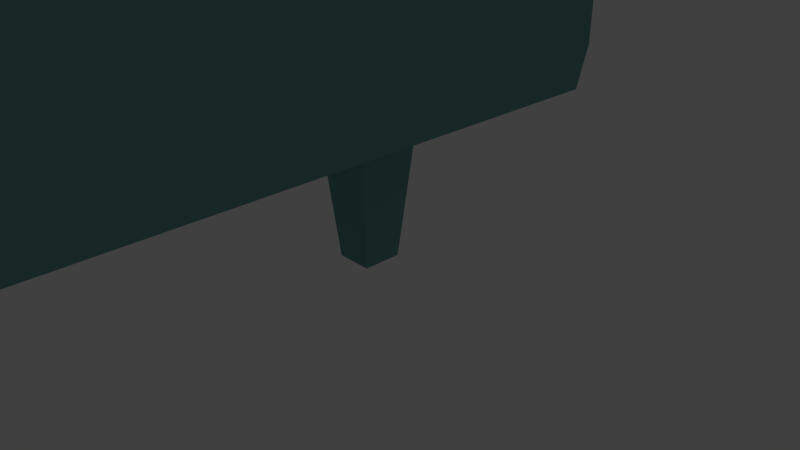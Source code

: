 # Source: piano_friendly_idle_walk_cycle.blend  (saved by Blender 2.79.0; exported with 4.5.12 LTS)
import bpy
from mathutils import Matrix  # noqa: F401  (used for matrix-valued properties, if any)

bpy.ops.wm.read_factory_settings(use_empty=True)
scene = bpy.context.scene
scene.name = 'Scene'

# ---- collections
col_collection_1 = bpy.data.collections.new('Collection 1'); scene.collection.children.link(col_collection_1)

# ---- materials (node trees are filled in below, after node groups)
mat_teclas = bpy.data.materials.new('teclas')
mat_teclas.alpha_threshold = 0.0
mat_teclas.use_transparent_shadow = False
mat_teclas.roughness = 0.5
mat_main = bpy.data.materials.new('main')
mat_main.alpha_threshold = 0.0
mat_main.use_transparent_shadow = False
mat_main.diffuse_color = (0.1651, 0.402, 0.3813, 1.0)
mat_main.specular_color = (0.3849, 0.2167, 1.0)
mat_main.roughness = 0.5
mat_main.specular_intensity = 1.0
mat_teclas_pretas = bpy.data.materials.new('teclas pretas??')
mat_teclas_pretas.alpha_threshold = 0.0
mat_teclas_pretas.use_transparent_shadow = False
mat_teclas_pretas.diffuse_color = (0.2346, 0.2159, 0.5395, 1.0)
mat_teclas_pretas.roughness = 0.5

# ---- material node trees

# ---- world
world_world = bpy.data.worlds.new('World'); scene.world = world_world
world_world.color = (0.05088, 0.05088, 0.05088)
world_world.use_sun_shadow = False
world_world.sun_shadow_jitter_overblur = 0.0
world_world.cycles.sampling_method = 'MANUAL'

# ---- cameras
cam_camera = bpy.data.cameras.new('Camera')
cam_camera.clip_end = 100.0
cam_camera.lens = 35.0
cam_camera.sensor_width = 32.0
cam_camera.sensor_height = 18.0
cam_camera.ortho_scale = 7.314
cam_camera.dof.focus_distance = 0.0
cam_camera.dof.aperture_fstop = 128.0

# ---- lights
light_lamp_001 = bpy.data.lights.new('Lamp.001', 'POINT')
light_lamp_001.transmission_factor = 0.0
light_lamp_001.cutoff_distance = 30.0
light_lamp_001.energy = 100.0
light_lamp_001.shadow_buffer_clip_start = 1.001
light_lamp_001.shadow_soft_size = 0.1
light_lamp_001.shadow_maximum_resolution = 0.006
light_lamp_001.use_absolute_resolution = True
light_lamp = bpy.data.lights.new('Lamp', 'POINT')
light_lamp.transmission_factor = 0.0
light_lamp.cutoff_distance = 30.0
light_lamp.energy = 100.0
light_lamp.shadow_buffer_clip_start = 1.001
light_lamp.shadow_soft_size = 0.1
light_lamp.shadow_maximum_resolution = 0.006
light_lamp.use_absolute_resolution = True

# ---- meshes
me_plane_003 = bpy.data.meshes.new('Plane.003')
me_plane_003.from_pydata([(-1.39, 0.02671, -0.1999), (-0.6519, 0.02314, 0.02756), (-1.448, 0.02631, -0.01081), (-0.9692, 0.02722, 0.1787), (-1.354, -0.02447, -0.1606), (-0.7337, -0.02825, 0.02289), (-1.376, -0.02569, -0.008078), (-0.9897, -0.02496, 0.1448), (1.383, 0.02674, -0.1987), (0.6626, 0.02316, 0.02896), (1.44, 0.02633, -0.009463), (0.9725, 0.02724, 0.1802), (1.348, -0.02449, -0.1594), (0.7425, -0.02828, 0.02428), (1.37, -0.02572, -0.006724), (0.9925, -0.02499, 0.1463), (0.9027, 0.01927, -0.6934), (1.191, 0.01927, -0.6934), (0.9027, 0.01927, -0.4052), (1.191, 0.01927, -0.4052), (1.047, 0.01927, -0.7445), (1.047, 0.01927, -0.3541), (0.8515, 0.01927, -0.5493), (1.242, 0.01927, -0.5493), (1.047, 0.01927, -0.5493), (0.933, -0.00336, -0.6631), (1.161, -0.00336, -0.6631), (0.933, -0.00336, -0.4355), (1.161, -0.00336, -0.4355), (1.047, -0.00336, -0.7035), (1.047, -0.00336, -0.3952), (0.8926, -0.00336, -0.5493), (1.201, -0.00336, -0.5493), (1.047, -0.00336, -0.5493), (-1.102, 0.01927, -0.6934), (-0.8139, 0.01927, -0.6934), (-1.102, 0.01927, -0.4052), (-0.8139, 0.01927, -0.4052), (-0.958, 0.01927, -0.7445), (-0.958, 0.01927, -0.3541), (-1.153, 0.01927, -0.5493), (-0.7628, 0.01927, -0.5493), (-0.958, 0.01927, -0.5493), (-1.072, -0.00336, -0.6631), (-0.8442, -0.00336, -0.6631), (-1.072, -0.00336, -0.4355), (-0.8442, -0.00336, -0.4355), (-0.958, -0.00336, -0.7035), (-0.958, -0.00336, -0.3952), (-1.112, -0.00336, -0.5493), (-0.8038, -0.00336, -0.5493), (-0.958, -0.00336, -0.5493), (-4.221, -2.566, -2.372), (-4.01, 1.157, -2.372), (4.433, -2.566, -2.372), (4.433, 5.608, -2.372), (-4.221, 0.01886, -2.372), (4.433, 0.01886, -2.372), (3.548, -2.566, -2.372), (3.548, 7.044, -2.372), (3.548, 0.01886, -2.372), (-3.563, -2.566, -2.372), (-3.563, 1.997, -2.372), (-3.563, 0.01886, -2.372), (4.433, -0.886, -2.372), (-4.221, -0.886, -2.372), (3.548, -0.886, -2.372), (-3.563, -0.886, -2.372), (1.269, 7.507, -2.372), (1.269, 0.01886, -2.372), (1.269, -2.566, -2.372), (1.269, -0.886, -2.372), (0.07279, -2.566, -2.372), (0.07279, 7.009, -2.372), (0.07279, 0.01886, -2.372), (0.07279, -0.886, -2.372), (-0.952, -2.566, -2.372), (-0.952, 5.95, -2.372), (-0.952, 0.01886, -2.372), (-0.952, -0.886, -2.372), (-1.722, -2.566, -2.372), (-1.722, 3.687, -2.372), (-1.722, 0.01886, -2.372), (-1.722, -0.886, -2.372), (-2.618, -2.566, -2.372), (-2.618, 3.025, -2.372), (-2.618, 0.01886, -2.372), (-2.618, -0.886, -2.372), (2.484, 7.564, -2.372), (2.484, 0.01886, -2.372), (2.484, -0.886, -2.372), (2.484, -2.566, -2.372), (-4.221, -2.566, -1.74), (-4.01, 1.157, -1.74), (4.433, -2.566, -1.74), (4.433, 5.608, -1.74), (-4.221, 0.01886, -1.74), (4.433, 0.01886, -1.74), (3.548, -2.566, -1.74), (3.548, 7.044, -1.74), (3.548, 0.01886, -1.74), (-3.563, -2.566, -1.74), (-3.563, 1.997, -1.74), (-3.563, 0.01886, -1.74), (4.433, -0.886, -1.74), (-4.221, -0.886, -1.74), (3.548, -0.886, -1.74), (-3.563, -0.886, -1.74), (1.269, 7.507, -1.74), (1.269, 0.01886, -1.74), (1.269, -2.566, -1.74), (0.07279, -2.566, -1.74), (0.07279, 7.009, -1.74), (0.07279, 0.01886, -1.74), (-0.952, -2.566, -1.74), (-0.952, 5.95, -1.74), (-0.952, 0.01886, -1.74), (-1.722, -2.566, -1.74), (-1.722, 3.687, -1.74), (-1.722, 0.01886, -1.74), (-2.618, -2.566, -1.74), (-2.618, 3.025, -1.74), (-2.618, 0.01886, -1.74), (2.484, 7.564, -1.74), (2.484, 0.01886, -1.74), (2.484, -2.566, -1.74), (-3.563, -2.566, -1.291), (-4.221, -2.566, -1.291), (-4.221, 0.01886, -1.291), (-4.01, 1.157, -1.291), (3.548, 7.044, -1.291), (4.433, 5.608, -1.291), (4.433, -0.886, -1.291), (4.433, -2.566, -1.291), (-4.221, -0.886, -1.291), (4.433, 0.01886, -1.291), (3.548, 0.01886, -1.291), (3.548, -2.566, -1.291), (2.484, 7.564, -1.291), (2.484, 0.01886, -1.291), (3.548, -0.886, -1.291), (-3.563, 1.997, -1.291), (-3.563, 0.01886, -1.291), (-3.563, -0.886, -1.291), (0.07279, 7.009, -1.291), (1.269, 7.507, -1.291), (0.07279, 0.01886, -1.291), (1.269, 0.01886, -1.291), (-0.952, 5.95, -1.291), (-0.952, 0.01886, -1.291), (-1.722, 3.687, -1.291), (-1.722, 0.01886, -1.291), (-2.618, 3.025, -1.291), (-2.618, 0.01886, -1.291), (-4.221, 0.01886, 0.8313), (-4.01, 1.157, 0.8313), (3.548, 7.044, 0.8313), (4.433, 5.608, 0.8313), (-4.221, -0.4827, 0.4319), (4.433, 0.01886, 0.8313), (3.548, 0.01886, 0.8313), (2.484, 7.564, 0.8313), (2.484, 0.01886, 0.8313), (-3.563, 1.997, 0.8313), (-3.563, 0.01886, 0.8313), (4.433, -0.4827, 0.4319), (3.548, -0.4827, 0.4319), (-3.563, -0.4827, 0.4319), (0.07279, 7.009, 0.8313), (1.269, 7.507, 0.8313), (0.07279, 0.01886, 0.8313), (1.269, 0.01886, 0.8313), (-0.952, 5.95, 0.8313), (-0.952, 0.01886, 0.8313), (-1.722, 3.687, 0.8313), (-1.722, 0.01886, 0.8313), (-2.618, 3.025, 0.8313), (-2.618, 0.01886, 0.8313), (4.433, -0.6463, -0.1079), (3.548, -0.6463, -0.1079), (-1.722, 3.687, -0.1079), (-0.952, 5.95, -0.1079), (-2.618, 0.01886, -0.1079), (-3.563, 0.01886, -0.1079), (-3.563, -0.6463, -0.1079), (-4.221, -0.6463, -0.1079), (4.433, 5.608, -0.1079), (4.433, 0.01886, -0.1079), (-1.722, 0.01886, -0.1079), (-0.952, 0.01886, -0.1079), (1.269, 7.507, -0.1079), (0.07279, 7.009, -0.1079), (2.484, 7.564, -0.1079), (3.548, 7.044, -0.1079), (0.07279, 0.01886, -0.1079), (1.269, 0.01886, -0.1079), (2.484, 0.01886, -0.1079), (-4.01, 1.157, -0.1079), (-4.221, 0.01886, -0.1079), (-2.618, 3.025, -0.1079), (3.548, 0.01886, -0.1079), (-3.563, 1.997, -0.1079), (4.433, -0.5117, -0.8831), (-1.722, 3.687, -0.8831), (-2.618, 0.01886, -0.8831), (-3.563, -0.5117, -0.8831), (4.433, 5.608, -0.8831), (-0.952, 0.01886, -0.8831), (0.07279, 7.009, -0.8831), (1.269, 0.01886, -0.8831), (2.484, 0.01886, -0.8831), (-4.221, 0.01886, -0.8831), (-2.618, 3.025, -0.8831), (3.548, 0.01886, -0.8831), (-3.563, 1.997, -0.8831), (3.548, -0.5117, -0.8831), (-0.952, 5.95, -0.8831), (-3.563, 0.01886, -0.8831), (-4.221, -0.5117, -0.8831), (4.433, 0.01886, -0.8831), (-1.722, 0.01886, -0.8831), (1.269, 7.507, -0.8831), (2.484, 7.564, -0.8831), (3.548, 7.044, -0.8831), (0.07279, 0.01886, -0.8831), (-4.01, 1.157, -0.8831), (-1.68, -2.263, -1.503), (-0.8897, -2.263, -1.503), (-3.563, -2.263, -1.503), (3.548, -2.263, -1.503), (2.484, 0.01886, -1.503), (-2.618, 0.01886, -1.503), (-1.68, -0.886, -1.503), (-1.68, 0.01886, -1.503), (-0.8897, -0.886, -1.503), (-0.8897, 0.01886, -1.503), (1.711, -0.886, -1.503), (1.103, -0.886, -1.503), (1.711, 0.01886, -1.503), (1.103, 0.01886, -1.503), (-3.563, -0.886, -1.503), (-3.563, 0.01886, -1.503), (4.433, -2.263, -2.372), (3.704, -2.043, -2.372), (-3.541, -2.043, -2.372), (-4.221, -2.263, -2.372), (1.269, -2.263, -2.372), (0.07279, -2.263, -2.372), (-0.952, -2.263, -2.372), (-1.722, -2.263, -2.372), (-2.628, -2.043, -2.372), (2.791, -2.043, -2.372), (4.433, -2.263, -1.74), (3.548, -2.263, -1.74), (-3.563, -2.263, -1.74), (-4.221, -2.263, -1.74), (1.712, -2.263, -1.74), (1.103, -2.263, -1.74), (-0.8897, -2.263, -1.74), (-1.68, -2.263, -1.74), (-2.618, -2.263, -1.74), (2.484, -2.263, -1.74), (4.433, -2.263, -1.291), (3.548, -2.263, -1.291), (-3.563, -2.263, -1.291), (-4.221, -2.263, -1.291), (1.103, -2.263, -1.503), (1.711, -2.263, -1.503), (3.548, -0.886, -1.503), (3.548, 0.01886, -1.503), (-1.337, 4.819, -2.372), (-1.337, 0.01886, -2.372), (-1.337, -0.886, -2.372), (-1.337, -2.566, -2.372), (-1.337, 4.819, -1.74), (-1.337, 0.01886, -1.74), (-1.337, -2.566, -1.74), (-1.285, 0.01886, -1.503), (-1.337, 4.819, -1.291), (-1.337, 0.01886, -1.291), (-1.337, 4.819, 0.8313), (-1.337, 0.01886, 0.8313), (-1.337, 4.819, -0.1079), (-1.337, 0.01886, -0.1079), (-1.337, 0.01886, -0.8831), (-1.337, 4.819, -0.8831), (-1.285, -2.263, -1.503), (-1.285, -2.263, -1.74), (-1.337, -2.263, -2.372), (0.6709, 0.01886, -1.74), (1.406, 0.01886, -1.503), (1.406, -2.263, -1.503), (1.406, -2.263, -1.74), (-4.221, -1.382, -2.372), (-4.221, -1.382, -1.74), (-4.221, -1.382, -1.291), (-1.68, -1.382, -1.503), (-0.8897, -1.382, -1.503), (1.103, -1.382, -1.503), (1.711, -1.382, -1.503), (-3.563, -1.382, -1.503), (3.548, -1.382, -1.503), (4.433, -1.382, -2.372), (3.704, -1.161, -2.372), (-3.541, -1.161, -2.372), (1.269, -1.382, -2.372), (0.07279, -1.382, -2.372), (-0.952, -1.382, -2.372), (-1.722, -1.382, -2.372), (-2.628, -1.161, -2.372), (2.791, -1.161, -2.372), (4.433, -1.382, -1.74), (3.548, -1.382, -1.74), (-3.563, -1.382, -1.74), (4.433, -1.382, -1.291), (3.548, -1.382, -1.291), (-3.563, -1.382, -1.291), (-1.285, -1.382, -1.503), (-1.337, -1.382, -2.372), (1.406, -1.382, -1.503), (-1.68, 0.01886, -1.201), (-1.68, -0.886, -1.201), (-0.8897, 0.01886, -1.201), (-0.8897, -0.886, -1.201), (-1.285, -0.886, -1.201), (-1.285, 0.01886, -1.201), (1.103, 0.01886, -1.201), (1.103, -0.886, -1.201), (1.711, 0.01886, -1.201), (1.711, -0.886, -1.201), (1.406, -0.886, -1.201), (1.406, 0.01886, -1.201), (-1.68, -1.382, -1.201), (-0.8897, -1.382, -1.201), (1.103, -1.382, -1.201), (1.711, -1.382, -1.201), (-1.285, -1.382, -1.201), (1.406, -1.382, -1.201), (2.156, 0.01886, -1.503), (1.968, -2.566, -2.372), (1.968, 7.54, -2.372), (1.968, 0.01886, -2.372), (1.968, -0.886, -2.372), (1.968, -2.566, -1.74), (1.968, 7.54, -1.74), (1.968, 0.01886, -1.74), (1.968, 7.54, -1.291), (1.968, 0.01886, -1.291), (1.968, 7.54, 0.8313), (1.968, 0.01886, 0.8313), (1.968, 7.54, -0.1079), (1.968, 0.01886, -0.1079), (1.968, 0.01886, -0.8831), (1.968, 7.54, -0.8831), (1.968, -2.263, -2.372), (1.968, -1.382, -2.372), (1.13, 4.936, -2.372), (2.1, 4.934, -2.372), (2.1, 5.985, -2.372), (1.138, 5.982, -2.372), (1.381, 5.717, -5.202), (1.377, 5.201, -5.202), (1.855, 5.2, -5.202), (1.855, 5.718, -5.202), (3.456, -1.4, -5.204), (3.456, -1.804, -5.204), (-3.294, -1.4, -5.204), (-3.294, -1.804, -5.204), (-2.876, -1.4, -5.204), (-2.876, -1.804, -5.204), (3.038, -1.4, -5.204), (3.038, -1.804, -5.204), (-2.744, -1.273, -3.693), (-2.744, -1.931, -3.693), (-3.426, -1.273, -3.693), (-3.426, -1.931, -3.693), (-2.756, -1.284, -3.83), (-3.414, -1.284, -3.83), (-3.414, -1.92, -3.83), (-2.756, -1.92, -3.83), (-2.769, -1.297, -3.98), (-3.401, -1.297, -3.98), (-3.401, -1.907, -3.98), (-2.769, -1.907, -3.98), (1.987, 5.057, -3.674), (1.243, 5.058, -3.674), (1.25, 5.86, -3.674), (1.987, 5.862, -3.674), (1.961, 5.085, -3.973), (1.27, 5.086, -3.973), (1.275, 5.832, -3.973), (1.961, 5.834, -3.973), (1.257, 5.072, -3.824), (1.262, 5.846, -3.824), (1.974, 5.848, -3.824), (1.974, 5.071, -3.824), (2.919, -1.285, -3.833), (3.576, -1.285, -3.833), (2.919, -1.919, -3.833), (3.576, -1.919, -3.833), (2.931, -1.296, -3.973), (2.931, -1.908, -3.973), (3.564, -1.908, -3.973), (3.564, -1.296, -3.973), (3.59, -1.271, -3.674), (2.905, -1.271, -3.674), (2.905, -1.933, -3.674), (3.59, -1.933, -3.674)], [], [(0, 2, 3, 1), (4, 5, 7, 6), (0, 1, 5, 4), (1, 3, 7, 5), (2, 0, 4, 6), (3, 2, 6, 7), (8, 10, 11, 9), (12, 13, 15, 14), (8, 9, 13, 12), (9, 11, 15, 13), (10, 8, 12, 14), (11, 10, 14, 15), (24, 21, 19, 23), (22, 18, 21, 24), (16, 22, 24, 20), (20, 24, 23, 17), (33, 32, 28, 30), (31, 33, 30, 27), (25, 29, 33, 31), (29, 26, 32, 33), (23, 19, 28, 32), (22, 16, 25, 31), (18, 22, 31, 27), (19, 21, 30, 28), (21, 18, 27, 30), (20, 17, 26, 29), (17, 23, 32, 26), (16, 20, 29, 25), (42, 39, 37, 41), (40, 36, 39, 42), (34, 40, 42, 38), (38, 42, 41, 35), (51, 50, 46, 48), (49, 51, 48, 45), (43, 47, 51, 49), (47, 44, 50, 51), (41, 37, 46, 50), (40, 34, 43, 49), (36, 40, 49, 45), (37, 39, 48, 46), (39, 36, 45, 48), (38, 35, 44, 47), (35, 41, 50, 44), (34, 38, 47, 43), (66, 64, 57, 60), (299, 301, 229, 267), (90, 66, 60, 89), (57, 55, 59, 60), (65, 67, 63, 56), (293, 304, 67, 65), (63, 62, 53, 56), (303, 302, 64, 66), (247, 246, 305, 306), (60, 59, 88, 340, 358, 357, 341, 89), (306, 305, 71, 75), (79, 75, 74, 78), (69, 356, 359, 68, 73, 74), (307, 306, 75, 79), (318, 307, 79, 272), (74, 73, 77, 78), (272, 79, 78, 271), (87, 83, 82, 86), (78, 77, 270, 271), (309, 308, 83, 87), (313, 107, 240, 300), (304, 309, 87, 67), (82, 81, 85, 86), (355, 310, 90, 342), (86, 85, 62, 63), (342, 90, 89, 341), (310, 303, 66, 90), (100, 124, 139, 136), (123, 99, 130, 138), (94, 98, 137, 133), (275, 119, 122, 153, 151, 279, 149, 146, 113, 116), (103, 107, 143, 142), (345, 109, 147, 347), (91, 58, 243, 251), (116, 113, 239, 235), (121, 118, 150, 152), (275, 116, 235, 277), (106, 100, 136, 140), (289, 109, 238, 290), (122, 119, 233, 231), (344, 123, 138, 346), (312, 253, 229, 301), (115, 112, 144, 148), (124, 100, 269, 230), (61, 84, 250, 244), (254, 260, 120, 101), (345, 124, 230, 338), (294, 105, 134, 295), (53, 62, 102, 93), (54, 58, 98, 94), (340, 88, 123, 344), (61, 52, 92, 101), (80, 84, 120, 117), (273, 80, 117, 276), (261, 253, 98, 125), (72, 76, 114, 111), (103, 122, 231, 241), (75, 71, 69, 74), (85, 81, 118, 121), (70, 72, 111, 110), (270, 77, 115, 274), (59, 55, 95, 99), (57, 64, 104, 97), (77, 73, 112, 115), (88, 59, 99, 123), (242, 54, 94, 252), (293, 65, 105, 294), (339, 70, 110, 343), (65, 56, 96, 105), (62, 85, 121, 102), (351, 195, 171, 349), (73, 68, 108, 112), (58, 91, 125, 98), (350, 192, 161, 348), (195, 194, 170, 171), (295, 134, 143, 316), (315, 140, 132, 314), (283, 188, 175, 281), (178, 179, 166, 165), (282, 181, 172, 280), (84, 61, 101, 120), (184, 185, 158, 167), (186, 187, 159, 157), (312, 106, 140, 315), (191, 190, 169, 168), (274, 115, 148, 278), (182, 183, 164, 177), (93, 102, 141, 129), (101, 92, 127, 126), (102, 121, 152, 141), (56, 53, 93, 96), (99, 95, 131, 130), (254, 101, 126, 264), (252, 94, 133, 262), (97, 104, 132, 135), (105, 96, 128, 134), (96, 93, 129, 128), (166, 160, 159, 165), (192, 193, 156, 161), (160, 156, 157, 159), (158, 154, 164, 167), (154, 155, 163, 164), (173, 172, 168, 170), (281, 280, 172, 173), (122, 103, 142, 153), (177, 176, 174, 175), (349, 348, 161, 162), (187, 178, 165, 159), (199, 180, 174, 176), (198, 197, 155, 154), (193, 186, 157, 156), (188, 182, 177, 175), (181, 191, 168, 172), (179, 200, 160, 166), (194, 189, 173, 170), (185, 198, 154, 158), (183, 184, 167, 164), (162, 161, 156, 160), (197, 201, 163, 155), (225, 214, 201, 197), (201, 199, 176, 163), (217, 205, 184, 183), (218, 211, 198, 185), (224, 207, 189, 194), (215, 213, 200, 179), (216, 208, 191, 181), (220, 204, 182, 188), (223, 206, 186, 193), (200, 196, 162, 160), (212, 203, 180, 199), (219, 202, 178, 187), (164, 163, 176, 177), (205, 218, 185, 184), (214, 212, 199, 201), (285, 216, 181, 282), (202, 215, 179, 178), (284, 220, 188, 283), (112, 108, 145, 144), (353, 222, 192, 350), (213, 210, 196, 200), (208, 221, 190, 191), (352, 209, 195, 351), (347, 147, 209, 352), (209, 224, 194, 195), (222, 223, 193, 192), (346, 138, 222, 353), (147, 146, 224, 209), (279, 151, 220, 284), (132, 140, 215, 202), (278, 148, 216, 285), (204, 217, 183, 182), (143, 134, 218, 205), (131, 135, 219, 206), (211, 225, 197, 198), (135, 132, 202, 219), (152, 150, 203, 212), (138, 130, 223, 222), (130, 131, 206, 223), (151, 153, 204, 220), (148, 144, 208, 216), (140, 136, 213, 215), (146, 149, 207, 224), (134, 128, 211, 218), (142, 143, 205, 217), (153, 142, 217, 204), (129, 141, 214, 225), (257, 258, 227, 266), (107, 103, 241, 240), (287, 259, 226, 286), (100, 106, 268, 269), (231, 233, 232, 240, 241), (260, 254, 228, 226, 259), (300, 240, 232, 296), (234, 297, 333, 323), (290, 238, 328, 331), (232, 233, 320, 321), (297, 234, 237, 298), (234, 235, 239, 237), (296, 232, 321, 332), (292, 257, 266, 291), (136, 139, 210, 213), (67, 87, 86, 63), (311, 252, 262, 314), (313, 254, 264, 316), (98, 253, 263, 137), (137, 263, 262, 133), (127, 265, 264, 126), (52, 245, 255, 92), (302, 242, 252, 311), (92, 255, 265, 127), (259, 287, 258, 257, 292, 256, 261, 125, 343, 110, 111, 114, 276, 117, 120, 260), (253, 261, 256, 267, 229), (339, 91, 251, 354), (84, 80, 249, 250), (273, 76, 248, 288), (76, 72, 247, 248), (144, 145, 221, 208), (58, 54, 242, 243), (52, 61, 244, 245), (141, 152, 212, 214), (80, 273, 288, 249), (277, 235, 322, 325), (235, 234, 323, 322), (258, 287, 286, 227), (150, 278, 285, 203), (149, 279, 284, 207), (207, 284, 283, 189), (203, 285, 282, 180), (128, 129, 225, 211), (118, 274, 278, 150), (180, 282, 280, 174), (189, 283, 281, 173), (81, 270, 274, 118), (76, 273, 276, 114), (119, 275, 277, 233), (83, 272, 271, 82), (175, 174, 280, 281), (308, 318, 272, 83), (256, 292, 291, 267), (317, 296, 332, 336), (238, 236, 329, 328), (271, 270, 81, 82), (113, 289, 290, 239), (236, 238, 338, 230, 269, 268), (109, 289, 113, 146, 147), (170, 168, 169, 171), (266, 298, 319, 291), (249, 288, 318, 308), (226, 296, 317, 286), (64, 302, 311, 104), (107, 313, 316, 143), (104, 311, 314, 132), (227, 297, 298, 266), (286, 317, 297, 227), (291, 319, 299, 267), (228, 300, 296, 226), (253, 312, 315, 263), (263, 315, 314, 262), (265, 295, 316, 264), (245, 293, 294, 255), (255, 294, 295, 265), (106, 312, 301, 268), (380, 381, 366, 368), (354, 251, 310, 355), (383, 380, 368, 369), (254, 313, 300, 228), (250, 249, 308, 309), (288, 248, 307, 318), (248, 247, 306, 307), (243, 242, 302, 303), (245, 244, 304, 293), (236, 268, 301, 299), (337, 330, 329, 335), (324, 325, 322, 323), (336, 324, 323, 333), (330, 331, 328, 329), (332, 321, 324, 336), (321, 320, 325, 324), (327, 326, 331, 330), (334, 327, 330, 337), (298, 237, 327, 334), (237, 239, 326, 327), (233, 277, 325, 320), (236, 299, 335, 329), (297, 317, 336, 333), (319, 298, 334, 337), (299, 319, 337, 335), (239, 290, 331, 326), (246, 354, 355, 305), (70, 339, 354, 246), (145, 346, 353, 221), (139, 347, 352, 210), (210, 352, 351, 196), (221, 353, 350, 190), (190, 350, 348, 169), (196, 351, 349, 162), (91, 339, 343, 125), (68, 340, 344, 108), (109, 345, 338, 238), (108, 344, 346, 145), (124, 345, 347, 139), (71, 342, 341, 69), (359, 358, 340, 68), (305, 355, 342, 71), (69, 341, 357, 356), (171, 169, 348, 349), (206, 219, 187, 186), (55, 57, 97, 95), (389, 388, 362, 361), (95, 97, 135, 131), (72, 70, 246, 247), (361, 362, 363, 360), (390, 389, 361, 360), (391, 390, 360, 363), (388, 391, 363, 362), (371, 365, 364, 370), (367, 369, 368, 366), (381, 382, 367, 366), (403, 400, 370, 364), (382, 383, 369, 367), (400, 401, 371, 370), (401, 402, 365, 371), (402, 403, 364, 365), (244, 250, 373, 375), (304, 244, 375, 374), (250, 309, 372, 373), (309, 304, 374, 372), (375, 373, 379, 378), (374, 375, 378, 377), (373, 372, 376, 379), (372, 374, 377, 376), (378, 379, 383, 382), (377, 378, 382, 381), (379, 376, 380, 383), (376, 377, 381, 380), (357, 358, 387, 384), (358, 359, 386, 387), (359, 356, 385, 386), (356, 357, 384, 385), (395, 394, 391, 388), (394, 393, 390, 391), (393, 392, 389, 390), (392, 395, 388, 389), (385, 384, 395, 392), (386, 385, 392, 393), (387, 386, 393, 394), (384, 387, 394, 395), (407, 404, 397, 399), (406, 407, 399, 398), (405, 406, 398, 396), (404, 405, 396, 397), (399, 397, 403, 402), (398, 399, 402, 401), (396, 398, 401, 400), (397, 396, 400, 403), (303, 310, 405, 404), (310, 251, 406, 405), (251, 243, 407, 406), (243, 303, 404, 407)])
me_plane_003.polygons.foreach_set('material_index', [0, 0, 0, 0, 0, 0, 0, 0, 0, 0, 0, 0, 0, 0, 0, 0, 0, 0, 0, 0, 0, 0, 0, 0, 0, 0, 0, 0, 0, 0, 0, 0, 0, 0, 0, 0, 0, 0, 0, 0, 0, 0, 0, 0, 1, 0, 1, 1, 1, 1, 1, 1, 1, 1, 1, 1, 1, 1, 1, 1, 1, 1, 1, 1, 1, 1, 1, 1, 1, 1, 1, 1, 1, 1, 1, 1, 1, 1, 1, 1, 1, 1, 1, 1, 1, 1, 1, 1, 1, 1, 1, 1, 1, 1, 1, 1, 1, 1, 1, 1, 1, 1, 1, 1, 1, 1, 1, 1, 1, 1, 1, 1, 1, 1, 1, 1, 1, 1, 1, 1, 1, 1, 1, 1, 1, 1, 1, 1, 1, 1, 1, 1, 1, 1, 1, 1, 1, 1, 1, 1, 1, 1, 1, 1, 1, 1, 1, 1, 1, 1, 1, 1, 1, 1, 1, 1, 1, 1, 1, 1, 1, 1, 1, 1, 1, 1, 1, 1, 1, 1, 1, 1, 1, 1, 1, 1, 1, 1, 1, 1, 1, 1, 1, 1, 1, 1, 1, 1, 1, 1, 1, 1, 1, 1, 1, 1, 1, 1, 1, 1, 1, 1, 1, 1, 1, 1, 1, 1, 1, 1, 0, 1, 0, 1, 0, 0, 0, 2, 1, 2, 0, 0, 2, 0, 1, 1, 1, 1, 1, 1, 1, 1, 1, 1, 1, 0, 1, 1, 1, 1, 1, 1, 1, 1, 1, 1, 2, 0, 1, 1, 1, 1, 1, 1, 1, 1, 1, 1, 1, 1, 1, 1, 0, 2, 2, 1, 1, 0, 1, 1, 0, 1, 0, 1, 1, 1, 0, 0, 0, 0, 1, 1, 1, 1, 1, 1, 1, 1, 1, 1, 1, 1, 1, 1, 1, 0, 2, 2, 2, 2, 2, 2, 2, 2, 2, 2, 1, 2, 2, 2, 2, 1, 1, 1, 1, 1, 1, 1, 1, 1, 1, 1, 1, 1, 1, 1, 1, 1, 1, 1, 1, 1, 1, 1, 1, 1, 1, 1, 1, 1, 1, 1, 1, 1, 1, 1, 1, 1, 1, 1, 1, 1, 1, 1, 1, 1, 1, 1, 1, 1, 1, 1, 1, 1, 1, 1, 1, 1, 1, 1, 1, 1, 1, 1, 1, 1, 1, 1, 1, 1, 1, 1, 1])
me_plane_003.materials.append(mat_teclas)
me_plane_003.materials.append(mat_main)
me_plane_003.materials.append(mat_teclas_pretas)
me_plane_003.use_remesh_preserve_volume = False
me_plane_003.use_remesh_preserve_attributes = False
me_plane_003.use_mirror_vertex_groups = False
me_plane_003.update()
arm_armature = bpy.data.armatures.new('Armature')  # bones are not reproduced

# ---- objects
ob_armature = bpy.data.objects.new('Armature', arm_armature)
ob_brows = bpy.data.objects.new('brows', me_plane_003)
ob_lamp_001 = bpy.data.objects.new('Lamp.001', light_lamp_001)
ob_lamp = bpy.data.objects.new('Lamp', light_lamp)
ob_camera = bpy.data.objects.new('Camera', cam_camera)

# ---- transforms, parenting, visibility, modifiers, constraints
ob_armature.location = (-0.9092, -1.275, 0.003839)
ob_armature.lineart.crease_threshold = 0.0
ob_brows.parent = ob_armature
ob_brows.matrix_parent_inverse = Matrix(((1.0, 0.0, 0.0, 0.9092), (0.0, 1.0, 0.0, 4.462), (0.0, 0.0, 1.0, -0.003839), (0.0, 0.0, 0.0, 1.0)))
ob_brows.location = (-1.605, -5.462, 5.196)
ob_brows.lineart.crease_threshold = 0.0
_vg = ob_brows.vertex_groups.new(name='body')
for _i, _w in zip([0, 1, 2, 3, 4, 5, 6, 7, 8, 9, 10, 11, 12, 13, 14, 15, 16, 17, 18, 19, 20, 21, 22, 23, 24, 25, 26, 27, 28, 29, 30, 31, 32, 33, 34, 35, 36, 37, 38, 39, 40, 41, 42, 43, 44, 45, 46, 47, 48, 49, 50, 51, 52, 53, 54, 55, 56, 57, 58, 59, 60, 61, 62, 63, 64, 65, 66, 67, 68, 69, 70, 71, 72, 73, 74, 75, 76, 77, 78, 79, 80, 81, 82, 83, 84, 85, 86, 87, 88, 89, 90, 91, 92, 93, 94, 95, 96, 97, 98, 99, 100, 101, 102, 103, 104, 105, 106, 107, 108, 109, 110, 111, 112, 113, 114, 115, 116, 117, 118, 119, 120, 121, 122, 123, 124, 125, 126, 127, 128, 129, 130, 131, 132, 133, 134, 135, 136, 137, 138, 139, 140, 141, 142, 143, 144, 145, 146, 147, 148, 149, 150, 151, 152, 153, 154, 155, 156, 157, 158, 159, 160, 161, 162, 163, 164, 165, 166, 167, 168, 169, 170, 171, 172, 173, 174, 175, 176, 177, 178, 179, 180, 181, 182, 183, 184, 185, 186, 187, 188, 189, 190, 191, 192, 193, 194, 195, 196, 197, 198, 199, 200, 201, 202, 203, 204, 205, 206, 207, 208, 209, 210, 211, 212, 213, 214, 215, 216, 217, 218, 219, 220, 221, 222, 223, 224, 225, 226, 227, 228, 229, 230, 231, 232, 233, 234, 235, 236, 237, 238, 239, 240, 241, 242, 243, 244, 245, 246, 247, 248, 249, 250, 251, 252, 253, 254, 255, 256, 257, 258, 259, 260, 261, 262, 263, 264, 265, 266, 267, 268, 269, 270, 271, 272, 273, 274, 275, 276, 277, 278, 279, 280, 281, 282, 283, 284, 285, 286, 287, 288, 289, 290, 291, 292, 293, 294, 295, 296, 297, 298, 299, 300, 301, 302, 303, 304, 305, 306, 307, 308, 309, 310, 311, 312, 313, 314, 315, 316, 317, 318, 319, 320, 321, 322, 323, 324, 325, 326, 327, 328, 329, 330, 331, 332, 333, 334, 335, 336, 337, 338, 339, 340, 341, 342, 343, 344, 345, 346, 347, 348, 349, 350, 351, 352, 353, 354, 355, 356, 357, 358, 359, 360, 361, 362, 363, 364, 365, 366, 367, 368, 369, 370, 371, 372, 373, 374, 375, 376, 377, 378, 379, 380, 381, 382, 383, 384, 385, 386, 387, 388, 389, 390, 391, 392, 393, 394, 395, 396, 397, 398, 399, 400, 401, 402, 403, 404, 405, 406, 407], [1.0, 1.0, 1.0, 1.0, 1.0, 1.0, 1.0, 1.0, 1.0, 1.0, 1.0, 1.0, 1.0, 1.0, 1.0, 1.0, 1.0, 1.0, 1.0, 1.0, 1.0, 1.0, 1.0, 1.0, 1.0, 1.0, 1.0, 1.0, 1.0, 1.0, 1.0, 1.0, 1.0, 1.0, 1.0, 1.0, 1.0, 1.0, 1.0, 1.0, 1.0, 1.0, 1.0, 1.0, 1.0, 1.0, 1.0, 1.0, 1.0, 1.0, 1.0, 1.0, 1.0, 1.0, 1.0, 0.9965, 1.0, 1.0, 1.0, 1.0, 1.0, 1.0, 1.0, 0.9919, 1.0, 1.0, 1.0, 1.0, 1.0, 0.9995, 0.9228, 1.0, 1.0, 1.0, 0.9988, 0.9999, 1.0, 1.0, 1.0, 1.0, 1.0, 1.0, 1.0, 1.0, 1.0, 1.0, 0.9999, 1.0, 1.0, 1.0, 1.0, 1.0, 1.0, 1.0, 1.0, 1.0, 1.0, 1.0, 1.0, 1.0, 1.0, 1.0, 1.0, 1.0, 1.0, 1.0, 1.0, 1.0, 1.0, 1.0, 1.0, 1.0, 1.0, 1.0, 1.0, 1.0, 1.0, 1.0, 1.0, 1.0, 1.0, 1.0, 1.0, 1.0, 1.0, 1.0, 1.0, 1.0, 1.0, 1.0, 1.0, 1.0, 1.0, 1.0, 1.0, 1.0, 1.0, 1.0, 1.0, 1.0, 1.0, 1.0, 1.0, 1.0, 1.0, 1.0, 1.0, 1.0, 1.0, 1.0, 1.0, 1.0, 1.0, 1.0, 1.0, 1.0, 1.0, 1.0, 1.0, 1.0, 1.0, 1.0, 1.0, 1.0, 1.0, 1.0, 1.0, 1.0, 1.0, 0.9908, 1.0, 1.0, 0.9997, 1.0, 1.0, 1.0, 1.0, 0.9999, 1.0, 1.0, 1.0, 1.0, 0.9998, 1.0, 1.0, 1.0, 0.9662, 1.0, 1.0, 0.9999, 1.0, 1.0, 1.0, 1.0, 1.0, 1.0, 1.0, 1.0, 1.0, 1.0, 1.0, 1.0, 1.0, 1.0, 1.0, 0.9997, 1.0, 1.0, 1.0, 1.0, 1.0, 1.0, 1.0, 0.9998, 1.0, 1.0, 1.0, 0.9916, 1.0, 1.0, 1.0, 1.0, 1.0, 1.0, 1.0, 1.0, 1.0, 1.0, 1.0, 1.0, 1.0, 1.0, 1.0, 1.0, 1.0, 1.0, 1.0, 1.0, 1.0, 1.0, 1.0, 1.0, 1.0, 1.0, 1.0, 1.0, 0.9619, 1.0, 1.0, 1.0, 1.0, 1.0, 1.0, 1.0, 1.0, 1.0, 1.0, 1.0, 1.0, 1.0, 1.0, 1.0, 1.0, 1.0, 1.0, 1.0, 1.0, 1.0, 1.0, 1.0, 1.0, 1.0, 1.0, 1.0, 1.0, 1.0, 1.0, 0.0939, 1.0, 1.0, 1.0, 1.0, 1.0, 1.0, 1.0, 1.0, 1.0, 1.0, 1.0, 1.0, 0.7378, 1.0, 1.0, 1.0, 1.0, 1.0, 1.0, 1.0, 1.0, 1.0, 1.0, 1.0, 1.0, 1.0, 1.0, 0.9993, 1.0, 1.0, 1.0, 1.0, 1.0, 1.0, 0.9997, 1.0, 1.0, 1.0, 1.0, 1.0, 1.0, 1.0, 1.0, 1.0, 1.0, 1.0, 1.0, 1.0, 1.0, 1.0, 1.0, 1.0, 1.0, 1.0, 1.0, 1.0, 1.0, 1.0, 1.0, 1.0, 1.0, 1.0, 1.0, 1.0, 1.0, 1.0, 1.0, 1.0, 1.0, 1.0, 1.0, 1.0, 1.0, 1.0, 1.0, 1.0, 1.0, 1.0, 1.0, 1.0, 1.0, 1.0, 0.0, 0.0, 0.0, 0.0, 0.0, 0.0, 0.0, 0.0, 0.0, 0.0, 0.0, 0.0, 0.0, 0.0, 0.0, 0.0, 0.0, 0.0, 0.0, 0.0, 0.0, 0.0, 0.0, 0.0, 0.0, 0.0, 0.0, 0.0, 0.0, 0.0, 0.0, 0.0, 0.0, 0.0, 0.0, 0.0, 0.0, 0.0, 0.0, 0.0, 0.0, 0.0, 0.0, 0.0, 0.0, 0.0, 0.0, 0.0]): _vg.add([_i], _w, 'REPLACE')
_vg = ob_brows.vertex_groups.new(name='upper.perna.BACK')
for _i, _w in zip([0, 1, 2, 3, 4, 5, 6, 7, 8, 9, 10, 11, 12, 13, 14, 15, 16, 17, 18, 19, 20, 21, 22, 23, 25, 26, 27, 28, 29, 30, 31, 32, 33, 34, 35, 36, 37, 38, 39, 40, 41, 43, 44, 45, 46, 47, 48, 49, 50, 51, 52, 53, 54, 55, 56, 57, 58, 59, 60, 61, 62, 63, 64, 65, 66, 67, 68, 69, 70, 71, 72, 73, 74, 75, 76, 77, 78, 79, 80, 81, 82, 83, 84, 85, 86, 87, 88, 89, 90, 91, 92, 93, 94, 95, 96, 97, 98, 99, 101, 102, 103, 104, 105, 108, 110, 111, 112, 114, 115, 116, 117, 118, 119, 120, 121, 122, 123, 125, 126, 127, 128, 129, 130, 131, 132, 133, 134, 135, 136, 137, 138, 139, 140, 141, 142, 143, 144, 145, 146, 147, 148, 149, 150, 151, 152, 153, 154, 155, 156, 157, 158, 159, 160, 161, 162, 163, 164, 165, 166, 167, 168, 169, 170, 171, 172, 173, 174, 175, 176, 177, 178, 179, 180, 181, 182, 183, 184, 185, 186, 187, 188, 189, 190, 191, 192, 193, 194, 195, 196, 197, 198, 199, 200, 201, 202, 203, 204, 205, 206, 207, 208, 209, 210, 211, 212, 213, 214, 215, 216, 217, 218, 219, 220, 221, 222, 223, 224, 225, 231, 233, 235, 240, 241, 242, 243, 244, 245, 246, 247, 248, 249, 250, 251, 252, 254, 262, 264, 265, 270, 271, 272, 273, 274, 275, 276, 278, 279, 280, 281, 282, 283, 284, 285, 288, 293, 295, 300, 302, 303, 304, 305, 306, 307, 308, 309, 310, 311, 314, 315, 316, 318, 320, 321, 322, 323, 324, 325, 326, 327, 328, 329, 330, 331, 332, 333, 334, 335, 336, 337, 339, 340, 341, 342, 343, 344, 346, 347, 348, 349, 350, 351, 352, 353, 354, 355, 356, 357, 358, 359, 360, 361, 362, 363, 364, 365, 366, 368, 369, 370, 371, 372, 373, 374, 375, 376, 377, 378, 379, 380, 381, 382, 383, 384, 385, 386, 387, 388, 389, 390, 391, 392, 393, 394, 395, 396, 397, 398, 399, 400, 401, 402, 403, 404, 405, 406, 407], [0.0, 0.0, 0.0, 0.0, 0.0, 0.0, 0.0, 0.0, 0.0, 0.0, 0.0, 0.0, 0.0, 0.0, 0.0, 0.0, 0.0, 0.0, 0.0, 0.0, 0.0, 0.0, 0.0, 0.0, 0.0, 0.0, 0.0, 0.0, 0.0, 0.0, 0.0, 0.0, 0.0, 0.0, 0.0, 0.0, 0.0, 0.0, 0.0, 0.0, 0.0, 0.0, 0.0, 0.0, 0.0, 0.0, 0.0, 0.0, 0.0, 0.0, 0.0, 0.0, 0.0, 0.0, 0.0, 0.0, 0.0, 0.0, 0.0, 0.0, 0.0, 0.0, 0.0, 0.0, 0.0, 0.0, 0.0, 0.0, 0.0, 0.0, 0.0, 0.0, 0.0, 0.0, 0.0, 0.0, 0.0, 0.0, 0.0, 0.0, 0.0, 0.0, 0.0, 0.0, 0.0, 0.0, 0.0, 0.0, 0.0, 0.0, 0.0, 0.0, 0.0, 0.0, 0.0, 0.0, 0.0, 0.0, 0.0, 0.0, 0.0, 0.0, 0.0, 0.0, 0.0, 0.0, 0.0, 0.0, 0.0, 0.0, 0.0, 0.0, 0.0, 0.0, 0.0, 0.0, 0.0, 0.0, 0.0, 0.0, 0.0, 0.0, 0.0, 0.0, 0.0, 0.0, 0.0, 0.0, 0.0, 0.0, 0.0, 0.0, 0.0, 0.0, 0.0, 0.0, 0.0, 0.0, 0.0, 0.0, 0.0, 0.0, 0.0, 0.0, 0.0, 0.0, 0.0, 0.0, 0.0, 0.0, 0.0, 0.0, 0.0, 0.0, 0.0, 0.0, 0.0, 0.0, 0.0, 0.0, 0.0, 0.0, 0.0, 0.0, 0.0, 0.0, 0.0, 0.0, 0.0, 0.0, 0.0, 0.0, 0.0, 0.0, 0.0, 0.0, 0.0, 0.0, 0.0, 0.0, 0.0, 0.0, 0.0, 0.0, 0.0, 0.0, 0.0, 0.0, 0.0, 0.0, 0.0, 0.0, 0.0, 0.0, 0.0, 0.0, 0.0, 0.0, 0.0, 0.0, 0.0, 0.0, 0.0, 0.0, 0.0, 0.0, 0.0, 0.0, 0.0, 0.0, 0.0, 0.0, 0.0, 0.0, 0.0, 0.0, 0.0, 0.0, 0.0, 0.0, 0.0, 0.0, 0.0, 0.0, 0.0, 0.0, 0.0, 0.0, 0.0, 0.0, 0.0, 0.0, 0.0, 0.0, 0.0, 0.0, 0.0, 0.0, 0.0, 0.0, 0.0, 0.0, 0.0, 0.0, 0.0, 0.0, 0.0, 0.0, 0.0, 0.0, 0.0, 0.0, 0.0, 0.0, 0.0, 0.0, 0.0, 0.0, 0.0, 0.0, 0.0, 0.0, 0.0, 0.0, 0.0, 0.0, 0.0, 0.0, 0.0, 0.0, 0.0, 0.0, 0.0, 0.0, 0.0, 0.0, 0.0, 0.0, 0.0, 0.0, 0.0, 0.0, 0.0, 0.0, 0.0, 0.0, 0.0, 0.0, 0.0, 0.0, 0.0, 0.0, 0.0, 0.0, 0.0, 0.0, 0.0, 0.0, 0.0, 0.0, 0.0, 0.0, 0.0, 0.0, 0.0, 0.0, 0.0, 0.0, 0.0, 0.5855, 0.5821, 0.5856, 0.5859, 0.0, 0.0, 0.0, 0.0, 0.0, 0.0, 0.0, 0.0, 0.0, 0.0, 0.0, 0.0, 0.0, 0.0, 0.0, 0.0, 0.0, 0.0, 0.0, 0.5847, 0.5102, 0.5961, 0.6011, 0.5811, 0.5727, 0.5786, 0.5848, 0.5721, 0.5863, 0.5921, 0.5871, 0.0, 0.0, 0.0, 0.0, 0.0, 0.0, 0.0, 0.0, 0.0, 0.0, 0.0, 0.0]): _vg.add([_i], _w, 'REPLACE')
_vg = ob_brows.vertex_groups.new(name='perna.BACK')
for _i, _w in zip([360, 361, 362, 363, 384, 385, 386, 387, 388, 389, 390, 391, 392, 393, 394, 395], [0.9866, 0.977, 0.9885, 0.928, 0.7193, 0.6257, 0.6004, 0.5114, 0.8917, 0.8406, 0.7446, 0.7194, 0.7554, 0.7446, 0.6068, 0.8572]): _vg.add([_i], _w, 'REPLACE')
_vg = ob_brows.vertex_groups.new(name='perna.L')
for _i, _w in zip([364, 365, 370, 371, 396, 397, 398, 399, 400, 401, 402, 403, 404, 405, 406, 407], [0.9348, 0.987, 0.9951, 0.9916, 0.5563, 0.6304, 0.5096, 0.6401, 0.8709, 0.8863, 0.91, 0.8402, 0.4962, 0.4947, 0.4946, 0.4951]): _vg.add([_i], _w, 'REPLACE')
_vg = ob_brows.vertex_groups.new(name='perna.R')
for _i, _w in zip([76, 80, 84, 273, 366, 367, 368, 369, 372, 373, 374, 375, 376, 377, 378, 379, 380, 381, 382, 383], [0.0, 0.0, 0.0, 0.0, 1.0, 0.9984, 1.0, 1.0, 0.419, 0.5801, 0.4946, 0.4946, 0.9759, 0.9267, 0.805, 0.9091, 1.0, 0.9996, 1.0, 1.0]): _vg.add([_i], _w, 'REPLACE')
_vg = ob_brows.vertex_groups.new(name='upper.perna.L')
for _i, _w in zip([54, 58, 64, 66, 69, 71, 74, 89, 91, 242, 243, 246, 247, 251, 270, 302, 303, 305, 310, 341, 342, 355, 364, 365, 370, 371, 396, 397, 398, 399, 400, 401, 402, 403, 404, 405, 406, 407], [0.0, 0.0, 0.0, 0.0, 0.0, 0.0, 0.0, 0.0, 0.0, 0.0, 0.0, 0.0, 0.0, 0.0, 0.0, 0.0, 0.0, 0.0, 0.0, 0.0, 0.0, 0.0, 0.6622, 0.8242, 0.7512, 0.8247, 0.6701, 0.6162, 0.501, 0.662, 0.6475, 0.501, 0.6731, 0.6656, 0.5646, 0.589, 0.501, 0.6283]): _vg.add([_i], _w, 'REPLACE')
_m = ob_brows.modifiers.new('Armature', 'ARMATURE')
_m.object = ob_armature
_m = ob_brows.modifiers.new('Solidify', 'SOLIDIFY')
_m.nonmanifold_thickness_mode = 'FIXED'
_m.nonmanifold_merge_threshold = 0.0003
ob_lamp_001.location = (-7.375, 7.375, 6.061)
ob_lamp_001.rotation_euler = (0.6503, 0.05522, 1.866)
ob_lamp_001.lock_rotations_4d = False
ob_lamp_001.empty_display_type = 'ARROWS'
ob_lamp_001.color = (0.0, 0.0, 0.0, 0.0)
ob_lamp_001.lineart.crease_threshold = 0.0
ob_lamp.location = (-4.619, -10.11, 8.406)
ob_lamp.rotation_euler = (0.6503, 0.05522, 1.866)
ob_lamp.lock_rotations_4d = False
ob_lamp.empty_display_type = 'ARROWS'
ob_lamp.color = (0.0, 0.0, 0.0, 0.0)
ob_lamp.lineart.crease_threshold = 0.0
ob_camera.location = (7.481, -3.321, 5.344)
ob_camera.rotation_euler = (1.109, 0.0, 0.8149)
ob_camera.lock_rotations_4d = False
ob_camera.empty_display_type = 'ARROWS'
ob_camera.color = (0.0, 0.0, 0.0, 0.0)
ob_camera.display_type = 'WIRE'
ob_camera.lineart.crease_threshold = 0.0

# ---- collection membership
col_collection_1.objects.link(ob_armature)
col_collection_1.objects.link(ob_brows)
col_collection_1.objects.link(ob_lamp_001)
col_collection_1.objects.link(ob_lamp)
col_collection_1.objects.link(ob_camera)

# ---- scene / render settings (as saved in the file)
scene.camera = ob_camera
scene.frame_start = 1; scene.frame_end = 31; scene.frame_set(1)
scene.render.engine = 'BLENDER_EEVEE_NEXT'
scene.render.resolution_percentage = 50
scene.render.dither_intensity = 0.0
scene.cycles.use_denoising = False
scene.cycles.samples = 128
scene.cycles.sampling_pattern = 'TABULATED_SOBOL'
scene.cycles.use_adaptive_sampling = False
scene.cycles.use_light_tree = False
scene.cycles.blur_glossy = 0.0
scene.cycles.sample_clamp_indirect = 0.0
scene.view_settings.view_transform = 'Standard'
bpy.context.view_layer.update()
